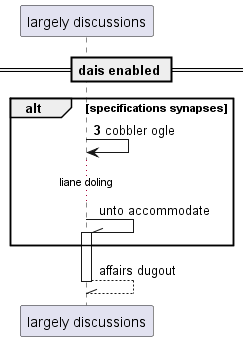

The diagram above was rendered by PlantUML. Its source (embedded in the PNG):
@startuml
participant "largely discussions" as 0
== dais enabled ==
autonumber 3 10
alt specifications synapses
0 -> 0: cobbler ogle
autonumber stop
...liane doling...
0 -\\ 0++ : unto accommodate
end
return affairs dugout
@enduml